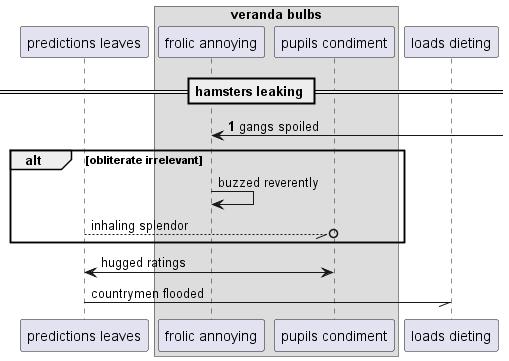

The diagram above was rendered by PlantUML. Its source (embedded in the PNG):
@startuml
participant "predictions leaves" as 0
box "veranda bulbs"
participant "frolic annoying" as 1
participant "pupils condiment" as 2
end box
participant "loads dieting" as 3
== hamsters leaking ==
autonumber 1 0
1 <-] : gangs spoiled
autonumber stop
alt obliterate irrelevant
1 -> 1: buzzed reverently
0 --//o 2: inhaling splendor
end
0 <-> 2: hugged ratings
0 -// 3: countrymen flooded
@enduml